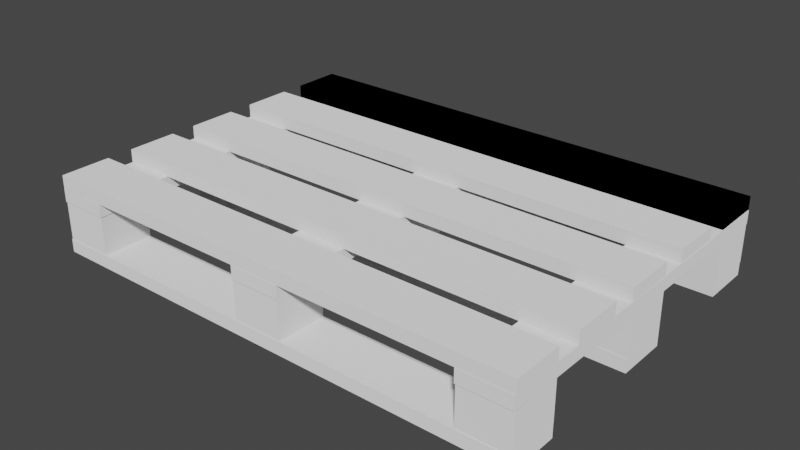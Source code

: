 # Source: paleta.blend  (saved by Blender 2.81.16; exported with 4.5.12 LTS)
import bpy
from mathutils import Matrix  # noqa: F401  (used for matrix-valued properties, if any)

bpy.ops.wm.read_factory_settings(use_empty=True)
scene = bpy.context.scene
scene.name = 'Scene'

# ---- collections
col_collection = bpy.data.collections.new('Collection'); scene.collection.children.link(col_collection)

# ---- materials (node trees are filled in below, after node groups)
mat_material = bpy.data.materials.new('Material')
mat_material.alpha_threshold = 0.0
mat_material.use_transparent_shadow = False
mat_material.line_color = (0.0, 0.0, 0.0, 1.0)

# ---- material node trees
mat_material.use_nodes = True; mat_material.node_tree.nodes.clear()
_N = mat_material.node_tree.nodes; _L = mat_material.node_tree.links
n0 = _N.new('ShaderNodeOutputMaterial'); n0.name = 'Material Output'; n0.location = (300, 300)
n1 = _N.new('ShaderNodeBsdfDiffuse'); n1.name = 'Diffuse BSDF'; n1.location = (10, 300)
n1.inputs[1].default_value = 0.4
_L.new(n1.outputs[0], n0.inputs[0])
n0.is_active_output = True

# ---- world
world_world = bpy.data.worlds.new('World'); scene.world = world_world
world_world.use_nodes = True; world_world.node_tree.nodes.clear()
_N = world_world.node_tree.nodes; _L = world_world.node_tree.links
n0 = _N.new('ShaderNodeOutputWorld'); n0.name = 'World Output'; n0.location = (300, 300)
n1 = _N.new('ShaderNodeBackground'); n1.name = 'Background'; n1.location = (10, 300)
n1.inputs[0].default_value = (0.05088, 0.05088, 0.05088, 1.0)
_L.new(n1.outputs[0], n0.inputs[0])
n0.is_active_output = True
world_world.color = (0.05088, 0.05088, 0.05088)
world_world.use_sun_shadow = False
world_world.sun_shadow_jitter_overblur = 0.0

# ---- meshes
me_cube = bpy.data.meshes.new('Cube')
me_cube.from_pydata([(9.813, -1.0, -0.2624), (9.813, -1.0, 0.2624), (9.813, 1.0, -0.2624), (9.813, 1.0, 0.2624), (-9.813, -1.0, -0.2624), (-9.813, -1.0, 0.2624), (-9.813, 1.0, -0.2624), (-9.813, 1.0, 0.2624), (9.813, -1.0, -0.2624), (9.813, -1.0, 0.2624), (9.813, 1.0, -0.2624), (9.813, 1.0, 0.2624), (-9.813, -1.0, -0.2624), (-9.813, -1.0, 0.2624), (-9.813, 1.0, -0.2624), (-9.813, 1.0, 0.2624), (9.813, -3.988, -0.2624), (9.813, -3.988, 0.2624), (9.813, -1.988, -0.2624), (9.813, -1.988, 0.2624), (-9.813, -3.988, -0.2624), (-9.813, -3.988, 0.2624), (-9.813, -1.988, -0.2624), (-9.813, -1.988, 0.2624), (9.813, -7.03, -0.2624), (9.813, -7.03, 0.2624), (9.813, -5.03, -0.2624), (9.813, -5.03, 0.2624), (-9.813, -7.03, -0.2624), (-9.813, -7.03, 0.2624), (-9.813, -5.03, -0.2624), (-9.813, -5.03, 0.2624), (9.813, -10.07, -0.2624), (9.813, -10.07, 0.2624), (9.813, -8.067, -0.2624), (9.813, -8.067, 0.2624), (-9.813, -10.07, -0.2624), (-9.813, -10.07, 0.2624), (-9.813, -8.067, -0.2624), (-9.813, -8.067, 0.2624), (9.813, -13.12, -0.2624), (9.813, -13.12, 0.2624), (9.813, -11.12, -0.2624), (9.813, -11.12, 0.2624), (-9.813, -13.12, -0.2624), (-9.813, -13.12, 0.2624), (-9.813, -11.12, -0.2624), (-9.813, -11.12, 0.2624), (9.804, -13.11, -2.843), (9.804, -13.11, -2.318), (9.804, -11.11, -2.843), (9.804, -11.11, -2.318), (-9.822, -13.11, -2.843), (-9.822, -13.11, -2.318), (-9.822, -11.11, -2.843), (-9.822, -11.11, -2.318), (0.9973, 0.9749, -0.786), (0.9973, 0.9749, -2.318), (0.9973, -1.013, -0.786), (0.9973, -1.013, -2.318), (-0.9886, 0.9749, -0.786), (-0.9886, 0.9749, -2.318), (-0.9886, -1.013, -0.786), (-0.9886, -1.013, -2.318), (9.804, -6.985, -2.843), (9.804, -6.985, -2.318), (9.804, -4.985, -2.843), (9.804, -4.985, -2.318), (-9.822, -6.985, -2.843), (-9.822, -6.985, -2.318), (-9.822, -4.985, -2.843), (-9.822, -4.985, -2.318), (9.804, -1.013, -2.843), (9.804, -1.013, -2.318), (9.804, 0.9873, -2.843), (9.804, 0.9873, -2.318), (-9.822, -1.013, -2.843), (-9.822, -1.013, -2.318), (-9.822, 0.9873, -2.843), (-9.822, 0.9873, -2.318), (-9.823, -13.12, -0.7928), (-9.823, -13.12, -0.2596), (-7.791, -13.13, -0.7928), (-7.791, -13.13, -0.2596), (-9.778, 1.01, -0.7928), (-9.778, 1.01, -0.2596), (-7.746, 1.007, -0.7928), (-7.746, 1.007, -0.2596), (7.797, -13.13, -0.7884), (7.797, -13.13, -0.2637), (9.797, -13.13, -0.7884), (9.797, -13.13, -0.2637), (7.841, 0.9723, -0.7884), (7.841, 0.9723, -0.2637), (9.841, 0.9691, -0.7884), (9.841, 0.9691, -0.2637), (-1.04, -13.13, -0.7884), (-1.04, -13.13, -0.2637), (0.9602, -13.13, -0.7884), (0.9602, -13.13, -0.2637), (-0.9953, 0.9772, -0.7884), (-0.9953, 0.9772, -0.2637), (1.005, 0.9739, -0.7884), (1.005, 0.9739, -0.2637), (9.822, 0.9749, -0.786), (9.822, 0.9749, -2.318), (9.822, -1.013, -0.786), (9.822, -1.013, -2.318), (7.837, 0.9749, -0.786), (7.837, 0.9749, -2.318), (7.837, -1.013, -0.786), (7.837, -1.013, -2.318), (-7.76, 0.9749, -0.786), (-7.76, 0.9749, -2.318), (-7.76, -1.013, -0.786), (-7.76, -1.013, -2.318), (-9.746, 0.9749, -0.786), (-9.746, 0.9749, -2.318), (-9.746, -1.013, -0.786), (-9.746, -1.013, -2.318), (-7.76, -4.983, -0.786), (-7.76, -4.983, -2.318), (-7.76, -6.971, -0.786), (-7.76, -6.971, -2.318), (-9.746, -4.983, -0.786), (-9.746, -4.983, -2.318), (-9.746, -6.971, -0.786), (-9.746, -6.971, -2.318), (0.9685, -4.983, -0.786), (0.9685, -4.983, -2.318), (0.9685, -6.971, -0.786), (0.9685, -6.971, -2.318), (-1.017, -4.983, -0.786), (-1.017, -4.983, -2.318), (-1.017, -6.971, -0.786), (-1.017, -6.971, -2.318), (9.802, -4.983, -0.786), (9.802, -4.983, -2.318), (9.802, -6.971, -0.786), (9.802, -6.971, -2.318), (7.816, -4.983, -0.786), (7.816, -4.983, -2.318), (7.816, -6.971, -0.786), (7.816, -6.971, -2.318), (9.802, -11.1, -0.786), (9.802, -11.1, -2.318), (9.802, -13.09, -0.786), (9.802, -13.09, -2.318), (7.816, -11.1, -0.786), (7.816, -11.1, -2.318), (7.816, -13.09, -0.786), (7.816, -13.09, -2.318), (0.9632, -11.1, -0.786), (0.9632, -11.1, -2.318), (0.9632, -13.09, -0.786), (0.9632, -13.09, -2.318), (-1.023, -11.1, -0.786), (-1.023, -11.1, -2.318), (-1.023, -13.09, -0.786), (-1.023, -13.09, -2.318), (-7.819, -11.1, -0.786), (-7.819, -11.1, -2.318), (-7.819, -13.09, -0.786), (-7.819, -13.09, -2.318), (-9.805, -11.1, -0.786), (-9.805, -11.1, -2.318), (-9.805, -13.09, -0.786), (-9.805, -13.09, -2.318), (9.813, -12.55, -0.2624), (9.813, -12.55, 0.2624), (-9.813, -12.55, -0.2624), (-9.813, -12.55, 0.2624), (-8.991, -11.12, -0.2624), (-8.991, -11.12, 0.2624), (-8.991, -13.12, -0.2624), (-8.991, -13.12, 0.2624), (-8.991, -12.55, 0.2624), (-8.991, -12.55, -0.2624), (9.813, 0.4328, -0.2624), (9.813, 0.4328, 0.2624), (-9.813, 0.4328, -0.2624), (-9.813, 0.4328, 0.2624), (-8.945, 0.9749, -0.786), (-8.943, 0.9873, -2.843), (-8.945, -1.013, -2.318), (-8.945, 0.9749, -2.318), (-8.945, 0.4334, -2.318), (-8.945, -1.013, -0.786), (9.122, -11.12, -0.2624), (9.122, -13.12, 0.2624), (9.122, -12.55, -0.2624), (9.122, -11.12, 0.2624), (9.122, -13.12, -0.2624), (9.122, -12.55, 0.2624), (-7.789, -12.54, -0.7928), (-7.789, -12.54, -0.2596), (-9.821, -12.54, -0.7928), (-9.821, -12.54, -0.2596), (-7.819, -12.55, -0.786), (-9.805, -12.55, -2.318), (-9.805, -12.55, -0.786), (-7.819, -12.55, -2.318), (9.804, -12.55, -2.843), (9.804, -12.55, -2.318), (-9.822, -12.55, -2.843), (-9.822, -12.55, -2.318), (-7.748, 0.4319, -0.2596), (-9.78, 0.4352, -0.7928), (-7.748, 0.4319, -0.7928), (-9.78, 0.4352, -0.2596), (-7.76, 0.4334, -0.786), (-9.746, 0.4334, -2.318), (-9.746, 0.4334, -0.786), (-7.76, 0.4334, -2.318), (9.804, 0.435, -2.843), (9.804, 0.435, -2.318), (-9.822, 0.435, -2.843), (-9.822, 0.435, -2.318), (9.822, 0.4345, -0.786), (7.837, 0.4345, -2.318), (7.837, 0.4345, -0.786), (9.822, 0.4345, -2.318), (9.84, 0.431, -0.7884), (9.84, 0.431, -0.2637), (7.84, 0.4342, -0.7884), (7.84, 0.4342, -0.2637), (9.802, -12.55, -0.786), (7.816, -12.55, -2.318), (7.816, -12.55, -0.786), (9.802, -12.55, -2.318), (9.799, -12.55, -0.7884), (7.799, -12.55, -0.2637), (9.799, -12.55, -0.2637), (7.799, -12.55, -0.7884), (9.118, -13.13, -0.7884), (9.118, -13.13, -0.2637), (9.163, 0.9702, -0.7884), (9.163, 0.9702, -0.2637), (9.161, 0.4321, -0.2637), (9.161, 0.4321, -0.7884), (9.12, -12.55, -0.7884), (9.12, -12.55, -0.2637), (9.122, -13.09, -0.786), (9.122, -13.09, -2.318), (9.122, -11.1, -0.786), (9.122, -11.1, -2.318), (9.122, -12.55, -2.318), (9.125, -11.11, -2.843), (9.125, -11.11, -2.318), (9.125, -13.11, -2.843), (9.125, -13.11, -2.318), (9.125, -12.55, -2.318), (9.125, -12.55, -2.843), (-8.993, -13.12, -0.7928), (-8.993, -13.12, -0.2596), (-8.948, 1.009, -0.7928), (-8.948, 1.009, -0.2596), (-8.992, -12.54, -0.2596), (-8.992, -12.54, -0.7928), (-8.95, 0.4339, -0.2596), (-8.95, 0.4339, -0.7928), (-8.989, -13.09, -0.786), (-8.989, -13.09, -2.318), (-8.989, -11.1, -0.786), (-8.989, -11.1, -2.318), (-8.989, -12.55, -2.318), (-8.99, -11.11, -2.318), (-8.99, -13.11, -2.843), (-8.99, -12.55, -2.318), (-8.99, -11.11, -2.843), (-8.99, -13.11, -2.318), (-8.99, -12.55, -2.843), (-8.948, 1.0, 0.2624), (-8.948, -1.0, -0.2624), (-8.948, 0.4328, 0.2624), (-8.948, 1.0, -0.2624), (-8.948, -1.0, 0.2624), (-8.948, 0.4328, -0.2624), (-8.943, 0.9873, -2.318), (-8.943, -1.013, -2.843), (-8.943, -1.013, -2.318), (-8.943, 0.435, -2.318), (-8.943, 0.435, -2.843), (9.158, 1.0, -0.2624), (9.158, -1.0, 0.2624), (9.158, 0.4328, -0.2624), (9.158, 1.0, 0.2624), (9.158, -1.0, -0.2624), (9.158, 0.4328, 0.2624), (9.161, -1.013, -0.786), (9.161, -1.013, -2.318), (9.161, 0.9749, -0.786), (9.161, 0.9749, -2.318), (9.161, 0.4345, -2.318), (9.165, 0.9873, -2.843), (9.165, -1.013, -2.318), (9.165, -1.013, -2.843), (9.165, 0.9873, -2.318), (9.165, 0.435, -2.843), (9.165, 0.435, -2.318)], [], [(0, 2, 3, 1), (2, 6, 7, 3), (6, 4, 5, 7), (4, 0, 1, 5), (2, 0, 4, 6), (7, 5, 1, 3), (178, 10, 11, 179), (181, 13, 276, 274), (180, 12, 13, 181), (117, 211, 186, 185), (283, 285, 277, 275), (16, 18, 19, 17), (18, 22, 23, 19), (22, 20, 21, 23), (20, 16, 17, 21), (18, 16, 20, 22), (23, 21, 17, 19), (24, 26, 27, 25), (26, 30, 31, 27), (30, 28, 29, 31), (28, 24, 25, 29), (26, 24, 28, 30), (31, 29, 25, 27), (32, 34, 35, 33), (34, 38, 39, 35), (38, 36, 37, 39), (36, 32, 33, 37), (34, 32, 36, 38), (39, 37, 33, 35), (168, 42, 43, 169), (172, 46, 47, 173), (170, 44, 45, 171), (192, 40, 41, 189), (177, 174, 44, 170), (193, 189, 41, 169), (202, 50, 51, 203), (269, 54, 55, 266), (204, 52, 53, 205), (249, 48, 49, 250), (271, 267, 52, 204), (251, 250, 49, 203), (61, 63, 59, 57), (61, 60, 56, 57), (63, 62, 60, 61), (59, 58, 62, 63), (56, 58, 62, 60), (57, 56, 58, 59), (64, 66, 67, 65), (66, 70, 71, 67), (70, 68, 69, 71), (68, 64, 65, 69), (66, 64, 68, 70), (71, 69, 65, 67), (214, 74, 75, 215), (183, 78, 79, 278), (216, 76, 77, 217), (296, 72, 73, 295), (282, 279, 76, 216), (299, 295, 73, 215), (253, 82, 83, 254), (208, 86, 87, 206), (255, 84, 85, 256), (196, 80, 81, 197), (260, 207, 84, 255), (257, 197, 81, 254), (234, 90, 91, 235), (222, 94, 95, 223), (236, 92, 93, 237), (233, 88, 89, 231), (239, 224, 92, 236), (241, 231, 89, 235), (96, 98, 99, 97), (98, 102, 103, 99), (102, 100, 101, 103), (100, 96, 97, 101), (98, 96, 100, 102), (103, 101, 97, 99), (293, 290, 107, 221), (292, 291, 104, 105), (219, 220, 108, 109), (290, 289, 110, 111), (221, 218, 106, 107), (186, 184, 115, 213), (185, 182, 112, 113), (211, 212, 116, 117), (184, 187, 118, 119), (213, 210, 114, 115), (125, 127, 123, 121), (125, 124, 120, 121), (127, 126, 124, 125), (123, 122, 126, 127), (121, 120, 122, 123), (133, 135, 131, 129), (133, 132, 128, 129), (135, 134, 132, 133), (131, 130, 134, 135), (129, 128, 130, 131), (141, 143, 139, 137), (141, 140, 136, 137), (143, 142, 140, 141), (139, 138, 142, 143), (137, 136, 138, 139), (246, 243, 147, 229), (245, 244, 144, 145), (227, 228, 148, 149), (243, 242, 150, 151), (229, 226, 146, 147), (157, 159, 155, 153), (157, 156, 152, 153), (159, 158, 156, 157), (155, 154, 158, 159), (153, 152, 154, 155), (265, 262, 163, 201), (264, 263, 160, 161), (199, 200, 164, 165), (262, 261, 166, 167), (201, 198, 162, 163), (191, 193, 169, 43), (172, 177, 170, 46), (46, 170, 171, 47), (40, 168, 169, 41), (188, 190, 177, 172), (47, 171, 176, 173), (171, 45, 175, 176), (190, 192, 174, 177), (44, 174, 175, 45), (188, 172, 173, 191), (288, 284, 9, 179), (277, 273, 12, 180), (14, 180, 181, 15), (8, 178, 179, 9), (117, 116, 182, 185), (275, 14, 15, 272), (13, 12, 273, 276), (115, 114, 187, 184), (275, 277, 180, 14), (79, 217, 281, 278), (286, 288, 179, 11), (287, 8, 9, 284), (285, 287, 273, 277), (42, 188, 191, 43), (168, 40, 192, 190), (42, 168, 190, 188), (173, 176, 193, 191), (176, 175, 189, 193), (174, 192, 189, 175), (259, 209, 197, 257), (253, 80, 196, 258), (207, 196, 197, 209), (82, 194, 195, 83), (161, 160, 198, 201), (167, 166, 200, 199), (264, 265, 201, 161), (248, 251, 203, 51), (269, 271, 204, 54), (54, 204, 205, 55), (48, 202, 203, 49), (84, 207, 209, 85), (256, 85, 209, 259), (258, 196, 207, 260), (194, 208, 206, 195), (113, 112, 210, 213), (119, 118, 212, 211), (185, 186, 213, 113), (297, 299, 215, 75), (183, 282, 216, 78), (78, 216, 217, 79), (72, 214, 215, 73), (105, 104, 218, 221), (111, 110, 220, 219), (292, 293, 221, 105), (237, 93, 225, 238), (240, 233, 224, 239), (92, 224, 225, 93), (230, 222, 223, 232), (145, 144, 226, 229), (151, 150, 228, 227), (245, 246, 229, 145), (90, 230, 232, 91), (234, 88, 233, 240), (238, 225, 231, 241), (224, 233, 231, 225), (223, 238, 241, 232), (90, 234, 240, 230), (230, 240, 239, 222), (95, 237, 238, 223), (232, 241, 235, 91), (222, 239, 236, 94), (94, 236, 237, 95), (88, 234, 235, 89), (149, 227, 246, 245), (147, 146, 242, 243), (149, 148, 244, 245), (227, 151, 243, 246), (50, 202, 252, 247), (266, 268, 251, 248), (268, 270, 250, 251), (202, 48, 249, 252), (267, 249, 250, 270), (50, 247, 248, 51), (194, 258, 260, 208), (87, 256, 259, 206), (82, 253, 258, 194), (206, 259, 257, 195), (195, 257, 254, 83), (208, 260, 255, 86), (86, 255, 256, 87), (80, 253, 254, 81), (165, 199, 265, 264), (163, 162, 261, 262), (165, 164, 263, 264), (199, 167, 262, 265), (52, 267, 270, 53), (205, 53, 270, 268), (55, 205, 268, 266), (247, 252, 271, 269), (252, 249, 267, 271), (247, 269, 266, 248), (211, 119, 184, 186), (294, 298, 282, 183), (217, 77, 280, 281), (15, 181, 274, 272), (298, 296, 279, 282), (76, 279, 280, 77), (294, 183, 278, 297), (286, 283, 275, 272), (11, 10, 283, 286), (178, 8, 287, 285), (273, 287, 284, 276), (272, 274, 288, 286), (274, 276, 284, 288), (10, 178, 285, 283), (109, 219, 293, 292), (107, 106, 289, 290), (109, 108, 291, 292), (219, 111, 290, 293), (74, 294, 297, 75), (214, 72, 296, 298), (74, 214, 298, 294), (278, 281, 299, 297), (281, 280, 295, 299), (279, 296, 295, 280)])
_uv = me_cube.uv_layers.new(name='UVMap')
_uv.uv.foreach_set('vector', [0.375, 0.0, 0.375, 0.25, 0.625, 0.25, 0.625, 0.0, 0.375, 0.25, 0.375, 0.5, 0.625, 0.5, 0.625, 0.25, 0.375, 0.5, 0.375, 0.75, 0.625, 0.75, 0.625, 0.5, 0.375, 0.75, 0.375, 1.0, 0.625, 1.0, 0.625, 0.75, 0.125, 0.5, 0.125, 0.75, 0.375, 0.75, 0.375, 0.5, 0.625, 0.5, 0.625, 0.75, 0.875, 0.75, 0.875, 0.5, 0.375, 0.1791, 0.375, 0.25, 0.625, 0.25, 0.625, 0.1791, 0.625, 0.5709, 0.625, 0.75, 0.636, 0.75, 0.636, 0.5709, 0.375, 0.5709, 0.375, 0.75, 0.625, 0.75, 0.625, 0.5709, 0.375, 0.0, 0.375, 0.0681, 0.4758, 0.0681, 0.4758, 0.0, 0.1333, 0.5, 0.1333, 0.5709, 0.364, 0.5709, 0.364, 0.5, 0.375, 0.0, 0.375, 0.25, 0.625, 0.25, 0.625, 0.0, 0.375, 0.25, 0.375, 0.5, 0.625, 0.5, 0.625, 0.25, 0.375, 0.5, 0.375, 0.75, 0.625, 0.75, 0.625, 0.5, 0.375, 0.75, 0.375, 1.0, 0.625, 1.0, 0.625, 0.75, 0.125, 0.5, 0.125, 0.75, 0.375, 0.75, 0.375, 0.5, 0.625, 0.5, 0.625, 0.75, 0.875, 0.75, 0.875, 0.5, 0.375, 0.0, 0.375, 0.25, 0.625, 0.25, 0.625, 0.0, 0.375, 0.25, 0.375, 0.5, 0.625, 0.5, 0.625, 0.25, 0.375, 0.5, 0.375, 0.75, 0.625, 0.75, 0.625, 0.5, 0.375, 0.75, 0.375, 1.0, 0.625, 1.0, 0.625, 0.75, 0.125, 0.5, 0.125, 0.75, 0.375, 0.75, 0.375, 0.5, 0.625, 0.5, 0.625, 0.75, 0.875, 0.75, 0.875, 0.5, 0.375, 0.0, 0.375, 0.25, 0.625, 0.25, 0.625, 0.0, 0.375, 0.25, 0.375, 0.5, 0.625, 0.5, 0.625, 0.25, 0.375, 0.5, 0.375, 0.75, 0.625, 0.75, 0.625, 0.5, 0.375, 0.75, 0.375, 1.0, 0.625, 1.0, 0.625, 0.75, 0.125, 0.5, 0.125, 0.75, 0.375, 0.75, 0.375, 0.5, 0.625, 0.5, 0.625, 0.75, 0.875, 0.75, 0.875, 0.5, 0.375, 0.07197, 0.375, 0.25, 0.625, 0.25, 0.625, 0.07197, 0.375, 0.4895, 0.375, 0.5, 0.625, 0.5, 0.625, 0.4895, 0.375, 0.678, 0.375, 0.75, 0.625, 0.75, 0.625, 0.678, 0.375, 0.9912, 0.375, 1.0, 0.625, 1.0, 0.625, 0.9912, 0.3645, 0.678, 0.3645, 0.75, 0.375, 0.75, 0.375, 0.678, 0.8662, 0.678, 0.8662, 0.75, 0.875, 0.75, 0.875, 0.678, 0.375, 0.06969, 0.375, 0.25, 0.625, 0.25, 0.625, 0.06969, 0.375, 0.4894, 0.375, 0.5, 0.625, 0.5, 0.625, 0.4894, 0.375, 0.6803, 0.375, 0.75, 0.625, 0.75, 0.625, 0.6803, 0.375, 0.9914, 0.375, 1.0, 0.625, 1.0, 0.625, 0.9914, 0.3644, 0.6803, 0.3644, 0.75, 0.375, 0.75, 0.375, 0.6803, 0.8664, 0.6803, 0.8664, 0.75, 0.875, 0.75, 0.875, 0.6803, 0.375, 0.0, 0.375, 0.25, 0.625, 0.25, 0.625, 0.0, 0.375, 0.25, 0.625, 0.25, 0.625, 0.5, 0.375, 0.5, 0.375, 0.5, 0.625, 0.5, 0.625, 0.75, 0.375, 0.75, 0.375, 0.75, 0.625, 0.75, 0.625, 1.0, 0.375, 1.0, 0.125, 0.5, 0.125, 0.75, 0.375, 0.75, 0.375, 0.5, 0.625, 0.5, 0.875, 0.5, 0.875, 0.75, 0.625, 0.75, 0.375, 0.0, 0.375, 0.25, 0.625, 0.25, 0.625, 0.0, 0.375, 0.25, 0.375, 0.5, 0.625, 0.5, 0.625, 0.25, 0.375, 0.5, 0.375, 0.75, 0.625, 0.75, 0.625, 0.5, 0.375, 0.75, 0.375, 1.0, 0.625, 1.0, 0.625, 0.75, 0.125, 0.5, 0.125, 0.75, 0.375, 0.75, 0.375, 0.5, 0.625, 0.5, 0.625, 0.75, 0.875, 0.75, 0.875, 0.5, 0.375, 0.181, 0.375, 0.25, 0.625, 0.25, 0.625, 0.181, 0.375, 0.4888, 0.375, 0.5, 0.625, 0.5, 0.625, 0.4888, 0.375, 0.569, 0.375, 0.75, 0.625, 0.75, 0.625, 0.569, 0.375, 0.9919, 0.375, 1.0, 0.625, 1.0, 0.625, 0.9919, 0.3638, 0.569, 0.3638, 0.75, 0.375, 0.75, 0.375, 0.569, 0.8669, 0.569, 0.8669, 0.75, 0.875, 0.75, 0.875, 0.569, 0.375, 0.1021, 0.375, 0.25, 0.625, 0.25, 0.625, 0.1021, 0.375, 0.4898, 0.375, 0.5, 0.625, 0.5, 0.625, 0.4898, 0.375, 0.6479, 0.375, 0.75, 0.625, 0.75, 0.625, 0.6479, 0.375, 0.9897, 0.375, 1.0, 0.625, 1.0, 0.625, 0.9897, 0.3648, 0.6479, 0.3648, 0.75, 0.375, 0.75, 0.375, 0.6479, 0.8647, 0.6479, 0.8647, 0.75, 0.875, 0.75, 0.875, 0.6479, 0.375, 0.1652, 0.375, 0.25, 0.625, 0.25, 0.625, 0.1652, 0.375, 0.4905, 0.375, 0.5, 0.625, 0.5, 0.625, 0.4905, 0.375, 0.5848, 0.375, 0.75, 0.625, 0.75, 0.625, 0.5848, 0.375, 0.9897, 0.375, 1.0, 0.625, 1.0, 0.625, 0.9897, 0.3655, 0.5848, 0.3655, 0.75, 0.375, 0.75, 0.375, 0.5848, 0.8647, 0.5848, 0.8647, 0.75, 0.875, 0.75, 0.875, 0.5848, 0.375, 0.0, 0.375, 0.25, 0.625, 0.25, 0.625, 0.0, 0.375, 0.25, 0.375, 0.5, 0.625, 0.5, 0.625, 0.25, 0.375, 0.5, 0.375, 0.75, 0.625, 0.75, 0.625, 0.5, 0.375, 0.75, 0.375, 1.0, 0.625, 1.0, 0.625, 0.75, 0.125, 0.5, 0.125, 0.75, 0.375, 0.75, 0.375, 0.5, 0.625, 0.5, 0.625, 0.75, 0.875, 0.75, 0.875, 0.5, 0.5417, 0.06797, 0.5417, 0.25, 0.625, 0.25, 0.625, 0.06797, 0.375, 0.4167, 0.625, 0.4167, 0.625, 0.5, 0.375, 0.5, 0.375, 0.682, 0.625, 0.682, 0.625, 0.75, 0.375, 0.75, 0.375, 0.8333, 0.625, 0.8333, 0.625, 1.0, 0.375, 1.0, 0.625, 0.568, 0.875, 0.568, 0.875, 0.75, 0.625, 0.75, 0.4758, 0.0681, 0.4758, 0.25, 0.625, 0.25, 0.625, 0.0681, 0.375, 0.3508, 0.625, 0.3508, 0.625, 0.5, 0.375, 0.5, 0.375, 0.6819, 0.625, 0.6819, 0.625, 0.75, 0.375, 0.75, 0.375, 0.8992, 0.625, 0.8992, 0.625, 1.0, 0.375, 1.0, 0.625, 0.5681, 0.875, 0.5681, 0.875, 0.75, 0.625, 0.75, 0.375, 0.0, 0.375, 0.25, 0.625, 0.25, 0.625, 0.0, 0.375, 0.25, 0.625, 0.25, 0.625, 0.5, 0.375, 0.5, 0.375, 0.5, 0.625, 0.5, 0.625, 0.75, 0.375, 0.75, 0.375, 0.75, 0.625, 0.75, 0.625, 1.0, 0.375, 1.0, 0.625, 0.5, 0.875, 0.5, 0.875, 0.75, 0.625, 0.75, 0.375, 0.0, 0.375, 0.25, 0.625, 0.25, 0.625, 0.0, 0.375, 0.25, 0.625, 0.25, 0.625, 0.5, 0.375, 0.5, 0.375, 0.5, 0.625, 0.5, 0.625, 0.75, 0.375, 0.75, 0.375, 0.75, 0.625, 0.75, 0.625, 1.0, 0.375, 1.0, 0.625, 0.5, 0.875, 0.5, 0.875, 0.75, 0.625, 0.75, 0.375, 0.0, 0.375, 0.25, 0.625, 0.25, 0.625, 0.0, 0.375, 0.25, 0.625, 0.25, 0.625, 0.5, 0.375, 0.5, 0.375, 0.5, 0.625, 0.5, 0.625, 0.75, 0.375, 0.75, 0.375, 0.75, 0.625, 0.75, 0.625, 1.0, 0.375, 1.0, 0.625, 0.5, 0.875, 0.5, 0.875, 0.75, 0.625, 0.75, 0.5394, 0.1818, 0.5394, 0.25, 0.625, 0.25, 0.625, 0.1818, 0.375, 0.4144, 0.625, 0.4144, 0.625, 0.5, 0.375, 0.5, 0.375, 0.5682, 0.625, 0.5682, 0.625, 0.75, 0.375, 0.75, 0.375, 0.8356, 0.625, 0.8356, 0.625, 1.0, 0.375, 1.0, 0.625, 0.6818, 0.875, 0.6818, 0.875, 0.75, 0.625, 0.75, 0.375, 0.0, 0.375, 0.25, 0.625, 0.25, 0.625, 0.0, 0.375, 0.25, 0.625, 0.25, 0.625, 0.5, 0.375, 0.5, 0.375, 0.5, 0.625, 0.5, 0.625, 0.75, 0.375, 0.75, 0.375, 0.75, 0.625, 0.75, 0.625, 1.0, 0.375, 1.0, 0.625, 0.5, 0.875, 0.5, 0.875, 0.75, 0.625, 0.75, 0.4777, 0.1813, 0.4777, 0.25, 0.625, 0.25, 0.625, 0.1813, 0.375, 0.3527, 0.625, 0.3527, 0.625, 0.5, 0.375, 0.5, 0.375, 0.5687, 0.625, 0.5687, 0.625, 0.75, 0.375, 0.75, 0.375, 0.8973, 0.625, 0.8973, 0.625, 1.0, 0.375, 1.0, 0.625, 0.6813, 0.875, 0.6813, 0.875, 0.75, 0.625, 0.75, 0.8662, 0.5, 0.8662, 0.678, 0.875, 0.678, 0.875, 0.5, 0.3645, 0.5, 0.3645, 0.678, 0.375, 0.678, 0.375, 0.5, 0.375, 0.5, 0.375, 0.678, 0.625, 0.678, 0.625, 0.5, 0.375, 0.0, 0.375, 0.07197, 0.625, 0.07197, 0.625, 0.0, 0.1338, 0.5, 0.1338, 0.678, 0.3645, 0.678, 0.3645, 0.5, 0.625, 0.5, 0.625, 0.678, 0.6355, 0.678, 0.6355, 0.5, 0.625, 0.678, 0.625, 0.75, 0.6355, 0.75, 0.6355, 0.678, 0.1338, 0.678, 0.1338, 0.75, 0.3645, 0.75, 0.3645, 0.678, 0.375, 0.75, 0.375, 0.7605, 0.625, 0.7605, 0.625, 0.75, 0.375, 0.2588, 0.375, 0.4895, 0.625, 0.4895, 0.625, 0.2588, 0.8667, 0.5709, 0.8667, 0.75, 0.875, 0.75, 0.875, 0.5709, 0.364, 0.5709, 0.364, 0.75, 0.375, 0.75, 0.375, 0.5709, 0.375, 0.5, 0.375, 0.5709, 0.625, 0.5709, 0.625, 0.5, 0.375, 0.0, 0.375, 0.1791, 0.625, 0.1791, 0.625, 0.0, 0.375, 0.25, 0.625, 0.25, 0.625, 0.3508, 0.375, 0.3508, 0.375, 0.489, 0.375, 0.5, 0.625, 0.5, 0.625, 0.489, 0.625, 0.75, 0.375, 0.75, 0.375, 0.761, 0.625, 0.761, 0.375, 0.75, 0.625, 0.75, 0.625, 0.8992, 0.375, 0.8992, 0.364, 0.5, 0.364, 0.5709, 0.375, 0.5709, 0.375, 0.5, 0.625, 0.5, 0.625, 0.569, 0.6362, 0.569, 0.6362, 0.5, 0.8667, 0.5, 0.8667, 0.5709, 0.875, 0.5709, 0.875, 0.5, 0.375, 0.9917, 0.375, 1.0, 0.625, 1.0, 0.625, 0.9917, 0.1333, 0.5709, 0.1333, 0.75, 0.364, 0.75, 0.364, 0.5709, 0.375, 0.25, 0.375, 0.2588, 0.625, 0.2588, 0.625, 0.25, 0.125, 0.678, 0.125, 0.75, 0.1338, 0.75, 0.1338, 0.678, 0.125, 0.5, 0.125, 0.678, 0.1338, 0.678, 0.1338, 0.5, 0.6355, 0.5, 0.6355, 0.678, 0.8662, 0.678, 0.8662, 0.5, 0.6355, 0.678, 0.6355, 0.75, 0.8662, 0.75, 0.8662, 0.678, 0.375, 0.7605, 0.375, 0.9912, 0.625, 0.9912, 0.625, 0.7605, 0.6352, 0.6479, 0.6352, 0.75, 0.8647, 0.75, 0.8647, 0.6479, 0.125, 0.6479, 0.125, 0.75, 0.1353, 0.75, 0.1353, 0.6479, 0.375, 0.7602, 0.375, 0.9897, 0.625, 0.9897, 0.625, 0.7602, 0.375, 0.25, 0.375, 0.2603, 0.625, 0.2603, 0.625, 0.25, 0.625, 0.5, 0.875, 0.5, 0.875, 0.6813, 0.625, 0.6813, 0.375, 0.5, 0.625, 0.5, 0.625, 0.5687, 0.375, 0.5687, 0.4777, 0.0, 0.4777, 0.1813, 0.625, 0.1813, 0.625, 0.0, 0.8664, 0.5, 0.8664, 0.6803, 0.875, 0.6803, 0.875, 0.5, 0.3644, 0.5, 0.3644, 0.6803, 0.375, 0.6803, 0.375, 0.5, 0.375, 0.5, 0.375, 0.6803, 0.625, 0.6803, 0.625, 0.5, 0.375, 0.0, 0.375, 0.06969, 0.625, 0.06969, 0.625, 0.0, 0.375, 0.75, 0.375, 0.7602, 0.625, 0.7602, 0.625, 0.75, 0.625, 0.6479, 0.625, 0.75, 0.6352, 0.75, 0.6352, 0.6479, 0.1353, 0.6479, 0.1353, 0.75, 0.3648, 0.75, 0.3648, 0.6479, 0.375, 0.2603, 0.375, 0.4898, 0.625, 0.4898, 0.625, 0.2603, 0.625, 0.5, 0.875, 0.5, 0.875, 0.5681, 0.625, 0.5681, 0.375, 0.5, 0.625, 0.5, 0.625, 0.6819, 0.375, 0.6819, 0.4758, 0.0, 0.4758, 0.0681, 0.625, 0.0681, 0.625, 0.0, 0.8669, 0.5, 0.8669, 0.569, 0.875, 0.569, 0.875, 0.5, 0.3638, 0.5, 0.3638, 0.569, 0.375, 0.569, 0.375, 0.5, 0.375, 0.5, 0.375, 0.569, 0.625, 0.569, 0.625, 0.5, 0.375, 0.0, 0.375, 0.181, 0.625, 0.181, 0.625, 0.0, 0.625, 0.5, 0.875, 0.5, 0.875, 0.568, 0.625, 0.568, 0.375, 0.5, 0.625, 0.5, 0.625, 0.682, 0.375, 0.682, 0.5417, 0.0, 0.5417, 0.06797, 0.625, 0.06797, 0.625, 0.0, 0.625, 0.5848, 0.625, 0.75, 0.6345, 0.75, 0.6345, 0.5848, 0.1353, 0.5848, 0.1353, 0.75, 0.3655, 0.75, 0.3655, 0.5848, 0.375, 0.75, 0.375, 0.7595, 0.625, 0.7595, 0.625, 0.75, 0.375, 0.2603, 0.375, 0.4905, 0.625, 0.4905, 0.625, 0.2603, 0.625, 0.5, 0.875, 0.5, 0.875, 0.6818, 0.625, 0.6818, 0.375, 0.5, 0.625, 0.5, 0.625, 0.5682, 0.375, 0.5682, 0.5394, 0.0, 0.5394, 0.1818, 0.625, 0.1818, 0.625, 0.0, 0.375, 0.25, 0.375, 0.2603, 0.625, 0.2603, 0.625, 0.25, 0.125, 0.5848, 0.125, 0.75, 0.1353, 0.75, 0.1353, 0.5848, 0.6345, 0.5848, 0.6345, 0.75, 0.8647, 0.75, 0.8647, 0.5848, 0.375, 0.7595, 0.375, 0.9897, 0.625, 0.9897, 0.625, 0.7595, 0.6345, 0.5, 0.6345, 0.5848, 0.8647, 0.5848, 0.8647, 0.5, 0.125, 0.5, 0.125, 0.5848, 0.1353, 0.5848, 0.1353, 0.5, 0.1353, 0.5, 0.1353, 0.5848, 0.3655, 0.5848, 0.3655, 0.5, 0.625, 0.5, 0.625, 0.5848, 0.6345, 0.5848, 0.6345, 0.5, 0.8647, 0.5, 0.8647, 0.5848, 0.875, 0.5848, 0.875, 0.5, 0.3655, 0.5, 0.3655, 0.5848, 0.375, 0.5848, 0.375, 0.5, 0.375, 0.5, 0.375, 0.5848, 0.625, 0.5848, 0.625, 0.5, 0.375, 0.0, 0.375, 0.1652, 0.625, 0.1652, 0.625, 0.0, 0.375, 0.0, 0.375, 0.1818, 0.5394, 0.1818, 0.5394, 0.0, 0.375, 0.75, 0.625, 0.75, 0.625, 0.8356, 0.375, 0.8356, 0.375, 0.25, 0.625, 0.25, 0.625, 0.4144, 0.375, 0.4144, 0.375, 0.1818, 0.375, 0.25, 0.5394, 0.25, 0.5394, 0.1818, 0.125, 0.5, 0.125, 0.6803, 0.1336, 0.6803, 0.1336, 0.5, 0.6356, 0.5, 0.6356, 0.6803, 0.8664, 0.6803, 0.8664, 0.5, 0.6356, 0.6803, 0.6356, 0.75, 0.8664, 0.75, 0.8664, 0.6803, 0.125, 0.6803, 0.125, 0.75, 0.1336, 0.75, 0.1336, 0.6803, 0.375, 0.7606, 0.375, 0.9914, 0.625, 0.9914, 0.625, 0.7606, 0.375, 0.25, 0.375, 0.2586, 0.625, 0.2586, 0.625, 0.25, 0.1353, 0.5, 0.1353, 0.6479, 0.3648, 0.6479, 0.3648, 0.5, 0.625, 0.5, 0.625, 0.6479, 0.6352, 0.6479, 0.6352, 0.5, 0.125, 0.5, 0.125, 0.6479, 0.1353, 0.6479, 0.1353, 0.5, 0.6352, 0.5, 0.6352, 0.6479, 0.8647, 0.6479, 0.8647, 0.5, 0.8647, 0.5, 0.8647, 0.6479, 0.875, 0.6479, 0.875, 0.5, 0.3648, 0.5, 0.3648, 0.6479, 0.375, 0.6479, 0.375, 0.5, 0.375, 0.5, 0.375, 0.6479, 0.625, 0.6479, 0.625, 0.5, 0.375, 0.0, 0.375, 0.1021, 0.625, 0.1021, 0.625, 0.0, 0.375, 0.0, 0.375, 0.1813, 0.4777, 0.1813, 0.4777, 0.0, 0.375, 0.75, 0.625, 0.75, 0.625, 0.8973, 0.375, 0.8973, 0.375, 0.25, 0.625, 0.25, 0.625, 0.3527, 0.375, 0.3527, 0.375, 0.1813, 0.375, 0.25, 0.4777, 0.25, 0.4777, 0.1813, 0.375, 0.75, 0.375, 0.7606, 0.625, 0.7606, 0.625, 0.75, 0.625, 0.6803, 0.625, 0.75, 0.6356, 0.75, 0.6356, 0.6803, 0.625, 0.5, 0.625, 0.6803, 0.6356, 0.6803, 0.6356, 0.5, 0.1336, 0.5, 0.1336, 0.6803, 0.3644, 0.6803, 0.3644, 0.5, 0.1336, 0.6803, 0.1336, 0.75, 0.3644, 0.75, 0.3644, 0.6803, 0.375, 0.2586, 0.375, 0.4894, 0.625, 0.4894, 0.625, 0.2586, 0.375, 0.0681, 0.375, 0.25, 0.4758, 0.25, 0.4758, 0.0681, 0.1331, 0.5, 0.1331, 0.569, 0.3638, 0.569, 0.3638, 0.5, 0.625, 0.569, 0.625, 0.75, 0.6362, 0.75, 0.6362, 0.569, 0.625, 0.5, 0.625, 0.5709, 0.636, 0.5709, 0.636, 0.5, 0.1331, 0.569, 0.1331, 0.75, 0.3638, 0.75, 0.3638, 0.569, 0.375, 0.75, 0.375, 0.7612, 0.625, 0.7612, 0.625, 0.75, 0.375, 0.2581, 0.375, 0.4888, 0.625, 0.4888, 0.625, 0.2581, 0.625, 0.2583, 0.375, 0.2583, 0.375, 0.489, 0.625, 0.489, 0.625, 0.25, 0.375, 0.25, 0.375, 0.2583, 0.625, 0.2583, 0.125, 0.5709, 0.125, 0.75, 0.1333, 0.75, 0.1333, 0.5709, 0.375, 0.761, 0.375, 0.9917, 0.625, 0.9917, 0.625, 0.761, 0.636, 0.5, 0.636, 0.5709, 0.8667, 0.5709, 0.8667, 0.5, 0.636, 0.5709, 0.636, 0.75, 0.8667, 0.75, 0.8667, 0.5709, 0.125, 0.5, 0.125, 0.5709, 0.1333, 0.5709, 0.1333, 0.5, 0.375, 0.0, 0.375, 0.06797, 0.5417, 0.06797, 0.5417, 0.0, 0.375, 0.75, 0.625, 0.75, 0.625, 0.8333, 0.375, 0.8333, 0.375, 0.25, 0.625, 0.25, 0.625, 0.4167, 0.375, 0.4167, 0.375, 0.06797, 0.375, 0.25, 0.5417, 0.25, 0.5417, 0.06797, 0.375, 0.25, 0.375, 0.2581, 0.625, 0.2581, 0.625, 0.25, 0.125, 0.569, 0.125, 0.75, 0.1331, 0.75, 0.1331, 0.569, 0.125, 0.5, 0.125, 0.569, 0.1331, 0.569, 0.1331, 0.5, 0.6362, 0.5, 0.6362, 0.569, 0.8669, 0.569, 0.8669, 0.5, 0.6362, 0.569, 0.6362, 0.75, 0.8669, 0.75, 0.8669, 0.569, 0.375, 0.7612, 0.375, 0.9919, 0.625, 0.9919, 0.625, 0.7612])
me_cube.materials.append(mat_material)
me_cube.use_remesh_preserve_volume = False
me_cube.use_remesh_preserve_attributes = False
me_cube.use_mirror_vertex_groups = False
me_cube.update()

# ---- objects
ob_cube = bpy.data.objects.new('Cube', me_cube)

# ---- transforms, parenting, visibility, modifiers, constraints
ob_cube.location = (0.0, 0.0, 0.0)
ob_cube.lock_rotations_4d = False
ob_cube.empty_display_type = 'ARROWS'
ob_cube.lineart.crease_threshold = 0.0

# ---- collection membership
col_collection.objects.link(ob_cube)

# ---- scene / render settings (as saved in the file)
scene.frame_start = 1; scene.frame_end = 250; scene.frame_set(1)
scene.render.engine = 'BLENDER_EEVEE_NEXT'
scene.cycles.use_denoising = False
scene.cycles.samples = 128
scene.cycles.sampling_pattern = 'TABULATED_SOBOL'
scene.cycles.use_adaptive_sampling = False
scene.cycles.use_light_tree = False
scene.view_settings.view_transform = 'Filmic'
bpy.context.view_layer.update()

# ---- added for rendering (the .blend has no active camera and no usable light): camera, sun
cam_auto = bpy.data.cameras.new('AutoCamera')
cam_auto.lens = 50.0
cam_auto.sensor_width = 36.0
cam_auto.clip_end = 1000.0
ob_auto_camera = bpy.data.objects.new('AutoCamera', cam_auto)
scene.collection.objects.link(ob_auto_camera)
ob_auto_camera.location = (22.6028, -33.1731, 16.7846)
ob_auto_camera.rotation_euler = (1.09748, -7.21219e-08, 0.694738)
scene.camera = ob_auto_camera
light_auto_sun = bpy.data.lights.new('AutoSun', 'SUN')
light_auto_sun.energy = 3.0
light_auto_sun.angle = 0.0523599
ob_auto_sun = bpy.data.objects.new('AutoSun', light_auto_sun)
scene.collection.objects.link(ob_auto_sun)
ob_auto_sun.rotation_euler = (0.872665, 0.174533, 0.523599)
bpy.context.view_layer.update()
